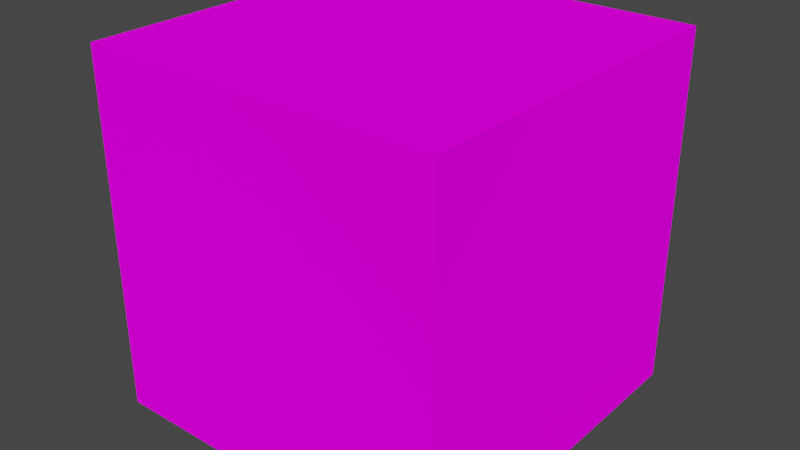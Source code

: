 # Source: dadoLinux.blend  (saved by Blender 2.80.75; exported with 4.5.12 LTS)
import bpy
from mathutils import Matrix  # noqa: F401  (used for matrix-valued properties, if any)

bpy.ops.wm.read_factory_settings(use_empty=True)
scene = bpy.context.scene
scene.name = 'Scene'

# ---- collections
col_collection = bpy.data.collections.new('Collection'); scene.collection.children.link(col_collection)

# ---- images (referenced by path relative to the original .blend; pixels are not part of the script)
import os
ASSET_DIR = os.environ.get("B2B_ASSET_DIR", "")  # directory of the original .blend (textures are referenced by path, not embedded)
HERE = os.path.dirname(os.path.abspath(__file__))  # packed textures are extracted next to this script under _unpacked/

def load_image(name, relpath, width, height, colorspace="sRGB"):
    """Load a texture the original file referenced (path relative to the .blend, or extracted next to this script)."""
    p = next((c for c in (os.path.join(HERE, relpath), os.path.join(ASSET_DIR, relpath)) if relpath and os.path.exists(c)), "")
    if p:
        img = bpy.data.images.load(p, check_existing=True)
        img.name = name
    else:  # same state as the original file: an image datablock whose file is absent (Cycles renders it pink)
        img = bpy.data.images.new(name, width, height)
        img.source = "FILE"
        img.filepath = "//" + (relpath or name)
    img.colorspace_settings.name = colorspace
    return img
img_dado1_png = load_image('dado1.png', 'dado1.png', 1024, 1024, 'sRGB')

# ---- materials (node trees are filled in below, after node groups)
mat_material = bpy.data.materials.new('Material')
mat_material.alpha_threshold = 0.0
mat_material.use_transparent_shadow = False
mat_material.line_color = (0.0, 0.0, 0.0, 1.0)

# ---- material node trees
mat_material.use_nodes = True; mat_material.node_tree.nodes.clear()
_N = mat_material.node_tree.nodes; _L = mat_material.node_tree.links
n0 = _N.new('ShaderNodeOutputMaterial'); n0.name = 'Material Output'; n0.location = (300, 300)
n1 = _N.new('ShaderNodeBsdfDiffuse'); n1.name = 'Diffuse BSDF'; n1.location = (10, 300)
n1.inputs[1].default_value = 0.4
n2 = _N.new('ShaderNodeTexImage'); n2.name = 'Image Texture'; n2.location = (-280, 280)
n2.image = img_dado1_png
_L.new(n1.outputs[0], n0.inputs[0])
_L.new(n2.outputs[0], n1.inputs[0])
n0.is_active_output = True

# ---- world
world_world = bpy.data.worlds.new('World'); scene.world = world_world
world_world.use_nodes = True; world_world.node_tree.nodes.clear()
_N = world_world.node_tree.nodes; _L = world_world.node_tree.links
n0 = _N.new('ShaderNodeOutputWorld'); n0.name = 'World Output'; n0.location = (300, 300)
n1 = _N.new('ShaderNodeBackground'); n1.name = 'Background'; n1.location = (10, 300)
n1.inputs[0].default_value = (0.05088, 0.05088, 0.05088, 1.0)
_L.new(n1.outputs[0], n0.inputs[0])
n0.is_active_output = True
world_world.color = (0.05088, 0.05088, 0.05088)
world_world.use_sun_shadow = False
world_world.sun_shadow_jitter_overblur = 0.0

# ---- meshes
me_cube = bpy.data.meshes.new('Cube')
me_cube.from_pydata([(1.0, 1.0, 1.0), (1.0, 1.0, -1.0), (1.0, -1.0, 1.0), (1.0, -1.0, -1.0), (-1.0, 1.0, 1.0), (-1.0, 1.0, -1.0), (-1.0, -1.0, 1.0), (-1.0, -1.0, -1.0)], [], [(0, 4, 6, 2), (3, 2, 6, 7), (7, 6, 4, 5), (5, 1, 3, 7), (1, 0, 2, 3), (5, 4, 0, 1)])
_uv = me_cube.uv_layers.new(name='UVMap')
_uv.uv.foreach_set('vector', [0.3377, -0.002896, 0.6662, 0.0, 0.6623, 0.2514, 0.3319, 0.2471, 0.3358, 0.2457, 0.6642, 0.25, 0.6686, 0.4943, 0.3345, 0.4943, 0.3345, 0.4943, 0.6686, 0.4943, 0.667, 0.742, 0.3345, 0.7443, 0.3345, 0.7443, 0.6655, 0.7431, 0.6639, 0.9977, 0.3345, 0.9977, 0.000498, 0.4908, 0.3314, 0.4908, 0.3299, 0.7385, 0.000498, 0.7385, 0.6655, 0.4931, 1.001, 0.4931, 0.9995, 0.7431, 0.6655, 0.7431])
me_cube.materials.append(mat_material)
me_cube.use_remesh_preserve_volume = False
me_cube.use_remesh_preserve_attributes = False
me_cube.use_mirror_vertex_groups = False
me_cube.update()

# ---- objects
ob_cube = bpy.data.objects.new('Cube', me_cube)

# ---- transforms, parenting, visibility, modifiers, constraints
ob_cube.location = (0.0, 0.0, 0.0)
ob_cube.lock_rotations_4d = False
ob_cube.empty_display_type = 'ARROWS'
ob_cube.lineart.crease_threshold = 0.0

# ---- collection membership
col_collection.objects.link(ob_cube)

# ---- scene / render settings (as saved in the file)
scene.frame_start = 1; scene.frame_end = 250; scene.frame_set(1)
scene.render.engine = 'BLENDER_EEVEE_NEXT'
scene.cycles.use_denoising = False
scene.cycles.samples = 128
scene.cycles.sampling_pattern = 'TABULATED_SOBOL'
scene.cycles.use_adaptive_sampling = False
scene.cycles.use_light_tree = False
scene.view_settings.view_transform = 'Filmic'
bpy.context.view_layer.update()

# ---- added for rendering (the .blend has no active camera and no usable light): camera, sun
cam_auto = bpy.data.cameras.new('AutoCamera')
cam_auto.lens = 50.0
cam_auto.sensor_width = 36.0
cam_auto.clip_end = 1000.0
ob_auto_camera = bpy.data.objects.new('AutoCamera', cam_auto)
scene.collection.objects.link(ob_auto_camera)
ob_auto_camera.location = (3.20507, -3.84609, 2.56406)
ob_auto_camera.rotation_euler = (1.09748, -7.21219e-08, 0.694738)
scene.camera = ob_auto_camera
light_auto_sun = bpy.data.lights.new('AutoSun', 'SUN')
light_auto_sun.energy = 3.0
light_auto_sun.angle = 0.0523599
ob_auto_sun = bpy.data.objects.new('AutoSun', light_auto_sun)
scene.collection.objects.link(ob_auto_sun)
ob_auto_sun.rotation_euler = (0.872665, 0.174533, 0.523599)
bpy.context.view_layer.update()
